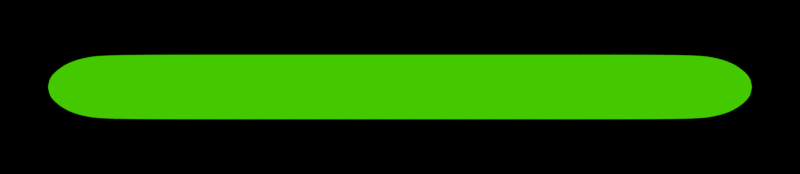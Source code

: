 # Source: time.blend  (saved by Blender 2.71.0; exported with 4.5.12 LTS)
import bpy
from mathutils import Matrix  # noqa: F401  (used for matrix-valued properties, if any)

bpy.ops.wm.read_factory_settings(use_empty=True)
scene = bpy.context.scene
scene.name = 'Scene'

# ---- collections
col_collection_1 = bpy.data.collections.new('Collection 1'); scene.collection.children.link(col_collection_1)
col_collection_2 = bpy.data.collections.new('Collection 2'); scene.collection.children.link(col_collection_2)

# ---- materials (node trees are filled in below, after node groups)
mat_material_002 = bpy.data.materials.new('Material.002')
mat_material_002.alpha_threshold = 0.0
mat_material_002.roughness = 0.5
mat_material_002.line_color = (0.0, 0.0, 0.0, 1.0)
mat_material_001 = bpy.data.materials.new('Material.001')
mat_material_001.alpha_threshold = 0.0
mat_material_001.roughness = 0.5
mat_material_001.line_color = (0.0, 0.0, 0.0, 1.0)
mat_material_003 = bpy.data.materials.new('Material.003')
mat_material_003.alpha_threshold = 0.0
mat_material_003.roughness = 0.5
mat_material_003.line_color = (0.0, 0.0, 0.0, 1.0)

# ---- material node trees
mat_material_002.use_nodes = True; mat_material_002.node_tree.nodes.clear()
_N = mat_material_002.node_tree.nodes; _L = mat_material_002.node_tree.links
n0 = _N.new('ShaderNodeOutputMaterial'); n0.name = 'Material Output'; n0.location = (300, 300)
n1 = _N.new('ShaderNodeEmission'); n1.name = 'Emission'; n1.location = (110, 300)
n1.inputs[0].default_value = (0.8, 0.8, 0.8, 1.0)
n1.inputs[1].default_value = 2.0
_L.new(n1.outputs[0], n0.inputs[0])
n0.is_active_output = True
mat_material_001.use_nodes = True; mat_material_001.node_tree.nodes.clear()
_N = mat_material_001.node_tree.nodes; _L = mat_material_001.node_tree.links
n0 = _N.new('ShaderNodeOutputMaterial'); n0.name = 'Material Output'; n0.location = (300, 300)
n1 = _N.new('ShaderNodeEmission'); n1.name = 'Emission'; n1.location = (85, 301)
n1.inputs[0].default_value = (0.05761, 0.5811, 0.0, 1.0)
_L.new(n1.outputs[0], n0.inputs[0])
n0.is_active_output = True
mat_material_003.use_nodes = True; mat_material_003.node_tree.nodes.clear()
_N = mat_material_003.node_tree.nodes; _L = mat_material_003.node_tree.links
n0 = _N.new('ShaderNodeOutputMaterial'); n0.name = 'Material Output'; n0.location = (300, 300)
n1 = _N.new('ShaderNodeBsdfAnisotropic'); n1.name = 'Glossy BSDF'; n1.location = (100, 300)
n1.distribution = 'BECKMANN'
n1.inputs[0].default_value = (0.5152, 0.9429, 1.0, 1.0)
n1.inputs[1].default_value = 0.4472
_L.new(n1.outputs[0], n0.inputs[0])
n0.is_active_output = True

# ---- world
world_world = bpy.data.worlds.new('World'); scene.world = world_world
world_world.use_nodes = True; world_world.node_tree.nodes.clear()
_N = world_world.node_tree.nodes; _L = world_world.node_tree.links
n0 = _N.new('ShaderNodeOutputWorld'); n0.name = 'World Output'; n0.location = (300, 300)
n1 = _N.new('ShaderNodeBackground'); n1.name = 'Background'; n1.location = (10, 300)
n1.inputs[0].default_value = (0.0, 0.0, 0.0, 1.0)
_L.new(n1.outputs[0], n0.inputs[0])
n0.is_active_output = True
world_world.color = (0.05088, 0.05088, 0.05088)
world_world.use_sun_shadow = False
world_world.sun_shadow_jitter_overblur = 0.0
world_world.cycles.sampling_method = 'MANUAL'
world_world.cycles.sample_map_resolution = 256

# ---- cameras
cam_camera = bpy.data.cameras.new('Camera')
cam_camera.type = 'ORTHO'
cam_camera.clip_end = 100.0
cam_camera.lens = 35.0
cam_camera.sensor_width = 32.0
cam_camera.sensor_height = 18.0
cam_camera.ortho_scale = 6.614
cam_camera.dof.focus_distance = 0.0

# ---- meshes
me_plane = bpy.data.meshes.new('Plane')
me_plane.from_pydata([(-1.0, -1.0, 0.0), (1.0, -1.0, 0.0), (-1.0, 1.0, 0.0), (1.0, 1.0, 0.0)], [], [(0, 1, 3, 2)])
me_plane.materials.append(mat_material_002)
me_plane.use_remesh_preserve_volume = False
me_plane.use_remesh_preserve_attributes = False
me_plane.use_mirror_vertex_groups = False
me_plane.update()
me_cylinder = bpy.data.meshes.new('Cylinder')
me_cylinder.from_pydata([(2.716e-08, 0.2541, -1.015), (0.04956, 0.2492, -1.015), (0.09722, 0.2347, -1.015), (0.1411, 0.2112, -1.015), (0.1796, 0.1796, -1.015), (0.2112, 0.1411, -1.015), (0.2347, 0.09722, -1.015), (0.2492, 0.04956, -1.015), (0.2541, 2.45e-07, -1.015), (0.2492, -0.04956, -1.015), (0.2347, -0.09722, -1.015), (0.2112, -0.1411, -1.015), (0.1796, -0.1796, -1.015), (0.1411, -0.2112, -1.015), (0.09722, -0.2347, -1.015), (0.04956, -0.2492, -1.015), (-5.562e-08, -0.2541, -1.015), (-0.04956, -0.2492, -1.015), (-0.09722, -0.2347, -1.015), (-0.1411, -0.2112, -1.015), (-0.1796, -0.1796, -1.015), (-0.2112, -0.1411, -1.015), (-0.2347, -0.09722, -1.015), (-0.2492, -0.04956, -1.015), (-0.2541, 4.712e-07, -1.015), (-0.2492, 0.04956, -1.015), (-0.2347, 0.09722, -1.015), (-0.2112, 0.1411, -1.015), (-0.1796, 0.1796, -1.015), (-0.1411, 0.2112, -1.015), (-0.09722, 0.2347, -1.015), (-0.04956, 0.2492, -1.015), (0.0, 1.0, 0.0), (0.1951, 0.9808, 0.0), (0.3827, 0.9239, 0.0), (0.5556, 0.8315, 0.0), (0.7071, 0.7071, 0.0), (0.8315, 0.5556, 0.0), (0.9239, 0.3827, 0.0), (0.9808, 0.1951, 0.0), (1.0, 7.55e-08, 0.0), (0.9808, -0.1951, 0.0), (0.9239, -0.3827, 0.0), (0.8315, -0.5556, 0.0), (0.7071, -0.7071, 0.0), (0.5556, -0.8315, 0.0), (0.3827, -0.9239, 0.0), (0.1951, -0.9808, 0.0), (-3.258e-07, -1.0, 0.0), (-0.1951, -0.9808, 0.0), (-0.3827, -0.9239, 0.0), (-0.5556, -0.8315, 0.0), (-0.7071, -0.7071, 0.0), (-0.8315, -0.5556, 0.0), (-0.9239, -0.3827, 0.0), (-0.9808, -0.1951, 0.0), (-1.0, 9.656e-07, 0.0), (-0.9808, 0.1951, 0.0), (-0.9239, 0.3827, 0.0), (-0.8315, 0.5556, 0.0), (-0.7071, 0.7071, 0.0), (-0.5556, 0.8315, 0.0), (-0.3827, 0.9239, 0.0), (-0.1951, 0.9808, 0.0), (0.1951, 0.9808, -0.5), (0.3827, 0.9239, -0.5), (0.5556, 0.8315, -0.5), (0.7071, 0.7071, -0.5), (0.8315, 0.5556, -0.5), (0.9239, 0.3827, -0.5), (0.9808, 0.1951, -0.5), (1.0, 7.55e-08, -0.5), (0.9808, -0.1951, -0.5), (0.9239, -0.3827, -0.5), (0.8315, -0.5556, -0.5), (0.7071, -0.7071, -0.5), (0.5556, -0.8315, -0.5), (0.3827, -0.9239, -0.5), (0.1951, -0.9808, -0.5), (-3.258e-07, -1.0, -0.5), (-0.1951, -0.9808, -0.5), (-0.3827, -0.9239, -0.5), (-0.5556, -0.8315, -0.5), (-0.7071, -0.7071, -0.5), (-0.8315, -0.5556, -0.5), (-0.9239, -0.3827, -0.5), (-0.9808, -0.1951, -0.5), (-1.0, 9.656e-07, -0.5), (-0.9808, 0.1951, -0.5), (-0.9239, 0.3827, -0.5), (-0.8315, 0.5556, -0.5), (-0.7071, 0.7071, -0.5), (-0.5556, 0.8315, -0.5), (-0.3827, 0.9239, -0.5), (-0.1951, 0.9808, -0.5), (0.0, 1.0, -0.5), (0.1951, 0.9808, -0.8476), (0.3827, 0.9239, -0.8476), (0.5556, 0.8315, -0.8476), (0.7071, 0.7071, -0.8476), (0.8315, 0.5556, -0.8476), (0.9239, 0.3827, -0.8476), (0.9808, 0.1951, -0.8476), (1.0, 7.55e-08, -0.8476), (0.9808, -0.1951, -0.8476), (0.9239, -0.3827, -0.8476), (0.8315, -0.5556, -0.8476), (0.7071, -0.7071, -0.8476), (0.5556, -0.8315, -0.8476), (0.3827, -0.9239, -0.8476), (0.1951, -0.9808, -0.8476), (-6.472e-07, -1.0, -0.8476), (-0.1951, -0.9808, -0.8476), (-0.3827, -0.9239, -0.8476), (-0.5556, -0.8315, -0.8476), (-0.7071, -0.7071, -0.8476), (-0.8315, -0.5556, -0.8476), (-0.9239, -0.3827, -0.8476), (-0.9808, -0.1951, -0.8476), (-1.0, 9.656e-07, -0.8476), (-0.9808, 0.1951, -0.8476), (-0.9239, 0.3827, -0.8476), (-0.8315, 0.5556, -0.8476), (-0.7071, 0.7071, -0.8476), (-0.5556, 0.8315, -0.8476), (-0.3827, 0.9239, -0.8476), (-0.1951, 0.9808, -0.8476), (-3.213e-07, 1.0, -0.8476), (0.1805, 0.9073, -0.9006), (0.354, 0.8546, -0.9006), (0.5139, 0.7691, -0.9006), (0.6541, 0.6541, -0.9006), (0.7691, 0.5139, -0.9006), (0.8546, 0.354, -0.9006), (0.9073, 0.1805, -0.9006), (0.925, 9.236e-08, -0.9006), (0.9073, -0.1805, -0.9006), (0.8546, -0.354, -0.9006), (0.7691, -0.5139, -0.9006), (0.6541, -0.6541, -0.9006), (0.5139, -0.7691, -0.9006), (0.354, -0.8546, -0.9006), (0.1805, -0.9073, -0.9006), (-3.773e-07, -0.925, -0.9006), (-0.1805, -0.9073, -0.9006), (-0.354, -0.8546, -0.9006), (-0.5139, -0.7691, -0.9006), (-0.6541, -0.6541, -0.9006), (-0.7691, -0.5139, -0.9006), (-0.8546, -0.354, -0.9006), (-0.9073, -0.1805, -0.9006), (-0.925, 9.157e-07, -0.9006), (-0.9073, 0.1805, -0.9006), (-0.8546, 0.354, -0.9006), (-0.7691, 0.5139, -0.9006), (-0.6541, 0.6541, -0.9006), (-0.5139, 0.7691, -0.9006), (-0.354, 0.8546, -0.9006), (-0.1805, 0.9073, -0.9006), (-7.585e-08, 0.925, -0.9006), (0.156, 0.7844, -0.9453), (0.3061, 0.7389, -0.9453), (0.4443, 0.665, -0.9453), (0.5655, 0.5655, -0.9453), (0.665, 0.4443, -0.9453), (0.7389, 0.3061, -0.9453), (0.7844, 0.156, -0.9453), (0.7998, 1.228e-07, -0.9453), (0.7844, -0.156, -0.9453), (0.7389, -0.3061, -0.9453), (0.665, -0.4443, -0.9453), (0.5655, -0.5655, -0.9453), (0.4443, -0.665, -0.9453), (0.3061, -0.7389, -0.9453), (0.156, -0.7844, -0.9453), (-2.591e-07, -0.7998, -0.9453), (-0.156, -0.7844, -0.9453), (-0.3061, -0.7389, -0.9453), (-0.4443, -0.665, -0.9453), (-0.5655, -0.5655, -0.9453), (-0.665, -0.4443, -0.9453), (-0.7389, -0.3061, -0.9453), (-0.7844, -0.156, -0.9453), (-0.7998, 8.347e-07, -0.9453), (-0.7844, 0.156, -0.9453), (-0.7389, 0.3061, -0.9453), (-0.665, 0.4443, -0.9453), (-0.5655, 0.5655, -0.9453), (-0.4443, 0.665, -0.9453), (-0.3061, 0.7389, -0.9453), (-0.156, 0.7844, -0.9453), (1.482e-09, 0.7998, -0.9453), (0.1183, 0.5945, -0.9796), (0.232, 0.56, -0.9796), (0.3368, 0.504, -0.9796), (0.4286, 0.4286, -0.9796), (0.504, 0.3368, -0.9796), (0.56, 0.232, -0.9796), (0.5945, 0.1183, -0.9796), (0.6062, 1.625e-07, -0.9796), (0.5945, -0.1183, -0.9796), (0.56, -0.232, -0.9796), (0.504, -0.3368, -0.9796), (0.4286, -0.4286, -0.9796), (0.3368, -0.504, -0.9796), (0.232, -0.56, -0.9796), (0.1183, -0.5945, -0.9796), (-1.91e-07, -0.6062, -0.9796), (-0.1183, -0.5945, -0.9796), (-0.232, -0.56, -0.9796), (-0.3368, -0.504, -0.9796), (-0.4286, -0.4286, -0.9796), (-0.504, -0.3368, -0.9796), (-0.56, -0.232, -0.9796), (-0.5945, -0.1183, -0.9796), (-0.6062, 7.02e-07, -0.9796), (-0.5945, 0.1183, -0.9796), (-0.56, 0.232, -0.9796), (-0.504, 0.3368, -0.9796), (-0.4286, 0.4286, -0.9796), (-0.3368, 0.504, -0.9796), (-0.232, 0.56, -0.9796), (-0.1183, 0.5945, -0.9796), (6.475e-09, 0.6062, -0.9796)], [], [(0, 1, 2, 3, 4, 5, 6, 7, 8, 9, 10, 11, 12, 13, 14, 15, 16, 17, 18, 19, 20, 21, 22, 23, 24, 25, 26, 27, 28, 29, 30, 31), (95, 32, 33, 64), (64, 33, 34, 65), (65, 34, 35, 66), (66, 35, 36, 67), (67, 36, 37, 68), (68, 37, 38, 69), (69, 38, 39, 70), (70, 39, 40, 71), (71, 40, 41, 72), (72, 41, 42, 73), (73, 42, 43, 74), (74, 43, 44, 75), (75, 44, 45, 76), (76, 45, 46, 77), (77, 46, 47, 78), (78, 47, 48, 79), (79, 48, 49, 80), (80, 49, 50, 81), (81, 50, 51, 82), (82, 51, 52, 83), (83, 52, 53, 84), (84, 53, 54, 85), (85, 54, 55, 86), (86, 55, 56, 87), (87, 56, 57, 88), (88, 57, 58, 89), (89, 58, 59, 90), (90, 59, 60, 91), (91, 60, 61, 92), (92, 61, 62, 93), (94, 63, 32, 95), (93, 62, 63, 94), (127, 95, 64, 96), (96, 64, 65, 97), (97, 65, 66, 98), (98, 66, 67, 99), (99, 67, 68, 100), (100, 68, 69, 101), (101, 69, 70, 102), (102, 70, 71, 103), (103, 71, 72, 104), (104, 72, 73, 105), (105, 73, 74, 106), (106, 74, 75, 107), (107, 75, 76, 108), (108, 76, 77, 109), (109, 77, 78, 110), (110, 78, 79, 111), (111, 79, 80, 112), (112, 80, 81, 113), (113, 81, 82, 114), (114, 82, 83, 115), (115, 83, 84, 116), (116, 84, 85, 117), (117, 85, 86, 118), (118, 86, 87, 119), (119, 87, 88, 120), (120, 88, 89, 121), (121, 89, 90, 122), (122, 90, 91, 123), (123, 91, 92, 124), (124, 92, 93, 125), (126, 94, 95, 127), (125, 93, 94, 126), (159, 127, 96, 128), (128, 96, 97, 129), (129, 97, 98, 130), (130, 98, 99, 131), (131, 99, 100, 132), (132, 100, 101, 133), (133, 101, 102, 134), (134, 102, 103, 135), (135, 103, 104, 136), (136, 104, 105, 137), (137, 105, 106, 138), (138, 106, 107, 139), (139, 107, 108, 140), (140, 108, 109, 141), (141, 109, 110, 142), (142, 110, 111, 143), (143, 111, 112, 144), (144, 112, 113, 145), (145, 113, 114, 146), (146, 114, 115, 147), (147, 115, 116, 148), (148, 116, 117, 149), (149, 117, 118, 150), (150, 118, 119, 151), (151, 119, 120, 152), (152, 120, 121, 153), (153, 121, 122, 154), (154, 122, 123, 155), (155, 123, 124, 156), (156, 124, 125, 157), (158, 126, 127, 159), (157, 125, 126, 158), (191, 159, 128, 160), (160, 128, 129, 161), (161, 129, 130, 162), (162, 130, 131, 163), (163, 131, 132, 164), (164, 132, 133, 165), (165, 133, 134, 166), (166, 134, 135, 167), (167, 135, 136, 168), (168, 136, 137, 169), (169, 137, 138, 170), (170, 138, 139, 171), (171, 139, 140, 172), (172, 140, 141, 173), (173, 141, 142, 174), (174, 142, 143, 175), (175, 143, 144, 176), (176, 144, 145, 177), (177, 145, 146, 178), (178, 146, 147, 179), (179, 147, 148, 180), (180, 148, 149, 181), (181, 149, 150, 182), (182, 150, 151, 183), (183, 151, 152, 184), (184, 152, 153, 185), (185, 153, 154, 186), (186, 154, 155, 187), (187, 155, 156, 188), (188, 156, 157, 189), (190, 158, 159, 191), (189, 157, 158, 190), (223, 191, 160, 192), (192, 160, 161, 193), (193, 161, 162, 194), (194, 162, 163, 195), (195, 163, 164, 196), (196, 164, 165, 197), (197, 165, 166, 198), (198, 166, 167, 199), (199, 167, 168, 200), (200, 168, 169, 201), (201, 169, 170, 202), (202, 170, 171, 203), (203, 171, 172, 204), (204, 172, 173, 205), (205, 173, 174, 206), (206, 174, 175, 207), (207, 175, 176, 208), (208, 176, 177, 209), (209, 177, 178, 210), (210, 178, 179, 211), (211, 179, 180, 212), (212, 180, 181, 213), (213, 181, 182, 214), (214, 182, 183, 215), (215, 183, 184, 216), (216, 184, 185, 217), (217, 185, 186, 218), (218, 186, 187, 219), (219, 187, 188, 220), (220, 188, 189, 221), (222, 190, 191, 223), (221, 189, 190, 222), (0, 223, 192, 1), (1, 192, 193, 2), (2, 193, 194, 3), (3, 194, 195, 4), (4, 195, 196, 5), (5, 196, 197, 6), (6, 197, 198, 7), (7, 198, 199, 8), (8, 199, 200, 9), (9, 200, 201, 10), (10, 201, 202, 11), (11, 202, 203, 12), (12, 203, 204, 13), (13, 204, 205, 14), (14, 205, 206, 15), (15, 206, 207, 16), (16, 207, 208, 17), (17, 208, 209, 18), (18, 209, 210, 19), (19, 210, 211, 20), (20, 211, 212, 21), (21, 212, 213, 22), (22, 213, 214, 23), (23, 214, 215, 24), (24, 215, 216, 25), (25, 216, 217, 26), (26, 217, 218, 27), (27, 218, 219, 28), (28, 219, 220, 29), (29, 220, 221, 30), (31, 222, 223, 0), (30, 221, 222, 31)])
me_cylinder.polygons.foreach_set('use_smooth', [True] * 193)
me_cylinder.materials.append(mat_material_001)
me_cylinder.use_remesh_preserve_volume = False
me_cylinder.use_remesh_preserve_attributes = False
me_cylinder.use_mirror_vertex_groups = False
me_cylinder.update()
me_cylinder_001 = bpy.data.meshes.new('Cylinder.001')
me_cylinder_001.from_pydata([(-6.618e-06, -0.2541, -0.927), (-0.002494, -1.0, 0.0), (-0.002492, -1.0, -0.5), (-5.801e-06, -0.9777, -0.8125), (-6.112e-06, -0.8314, -0.8562), (-6.289e-06, -0.7272, -0.881), (-6.476e-06, -0.5477, -0.9071), (-0.002492, 0.0, -0.9375), (-6.75e-06, -0.2671, -0.9456), (-0.002494, -1.1, 0.0), (-0.002492, -1.1, -0.4087), (-5.852e-06, -1.1, -0.8198), (-6.136e-06, -0.978, -0.8596), (-6.392e-06, -0.8145, -0.8954), (-6.626e-06, -0.5757, -0.9282), (-0.002491, 0.0, -0.9515), (-6.651e-06, 0.0, -0.9317), (-6.792e-06, 0.0, -0.9515), (-0.002494, -1.0, 0.0), (-0.002494, -1.1, 0.0)], [], [(16, 0, 8, 17), (5, 6, 14, 13), (4, 5, 13, 12), (3, 4, 12, 11), (2, 3, 11, 10), (18, 2, 10, 19), (0, 6, 14, 8), (7, 16, 17, 15), (1, 18, 19, 9)])
me_cylinder_001.materials.append(mat_material_003)
me_cylinder_001.use_remesh_preserve_volume = False
me_cylinder_001.use_remesh_preserve_attributes = False
me_cylinder_001.use_mirror_vertex_groups = False
me_cylinder_001.update()

# ---- objects
ob_plane = bpy.data.objects.new('Plane', me_plane)
ob_cylinder = bpy.data.objects.new('Cylinder', me_cylinder)
ob_camera = bpy.data.objects.new('Camera', cam_camera)
ob_cylinder_001 = bpy.data.objects.new('Cylinder.001', me_cylinder_001)

# ---- transforms, parenting, visibility, modifiers, constraints
ob_plane.location = (0.0, 0.0, 4.485)
ob_plane.scale = (4.472, 2.082, 1.218)
ob_plane.hide_viewport = True
ob_plane.lineart.crease_threshold = 0.0
ob_cylinder.location = (0.0, 0.0, 0.0)
ob_cylinder.rotation_euler = (-0.0, 1.571, 0.0)
ob_cylinder.scale = (0.2677, 0.2677, 2.868)
ob_cylinder.lineart.crease_threshold = 0.0
_m = ob_cylinder.modifiers.new('Subsurf', 'SUBSURF')
_m.uv_smooth = 'PRESERVE_CORNERS'
_m.quality = 2
_m.show_only_control_edges = False
_m = ob_cylinder.modifiers.new('Mirror', 'MIRROR')
_m.use_axis = (False, False, True)
ob_camera.location = (0.0, 0.0, 4.31)
ob_camera.lock_rotations_4d = False
ob_camera.empty_display_type = 'ARROWS'
ob_camera.color = (0.0, 0.0, 0.0, 0.0)
ob_camera.display_type = 'WIRE'
ob_camera.lineart.crease_threshold = 0.0
ob_cylinder_001.location = (0.0, 0.0, 0.0)
ob_cylinder_001.rotation_euler = (-0.0, 1.571, 0.0)
ob_cylinder_001.scale = (0.3481, 0.4469, 3.326)
ob_cylinder_001.lineart.crease_threshold = 0.0
_m = ob_cylinder_001.modifiers.new('Subsurf', 'SUBSURF')
_m.uv_smooth = 'PRESERVE_CORNERS'
_m.quality = 2
_m.show_only_control_edges = False
_m = ob_cylinder_001.modifiers.new('Mirror', 'MIRROR')
_m.use_axis = (False, True, True)
_m.use_clip = True

# ---- collection membership
col_collection_1.objects.link(ob_plane)
col_collection_1.objects.link(ob_cylinder)
col_collection_1.objects.link(ob_camera)
col_collection_2.objects.link(ob_cylinder_001)
def _layer_coll(name, lc=None):
    lc = lc or bpy.context.view_layer.layer_collection
    for c in lc.children:
        if c.name == name: return c
        r = _layer_coll(name, c)
        if r: return r
_layer_coll('Collection 2').indirect_only = True

# ---- scene / render settings (as saved in the file)
scene.camera = ob_camera
scene.frame_start = 1; scene.frame_end = 250; scene.frame_set(1)
scene.render.engine = 'CYCLES'
scene.render.resolution_x = 230
scene.render.resolution_y = 50
scene.render.dither_intensity = 0.0
scene.cycles.use_denoising = False
scene.cycles.samples = 10
scene.cycles.sampling_pattern = 'TABULATED_SOBOL'
scene.cycles.light_sampling_threshold = 0.0
scene.cycles.use_adaptive_sampling = False
scene.cycles.use_light_tree = False
scene.cycles.blur_glossy = 0.0
scene.cycles.volume_bounces = 1
scene.cycles.pixel_filter_type = 'GAUSSIAN'
scene.cycles.sample_clamp_indirect = 0.0
scene.view_settings.view_transform = 'Standard'
bpy.context.view_layer.update()
